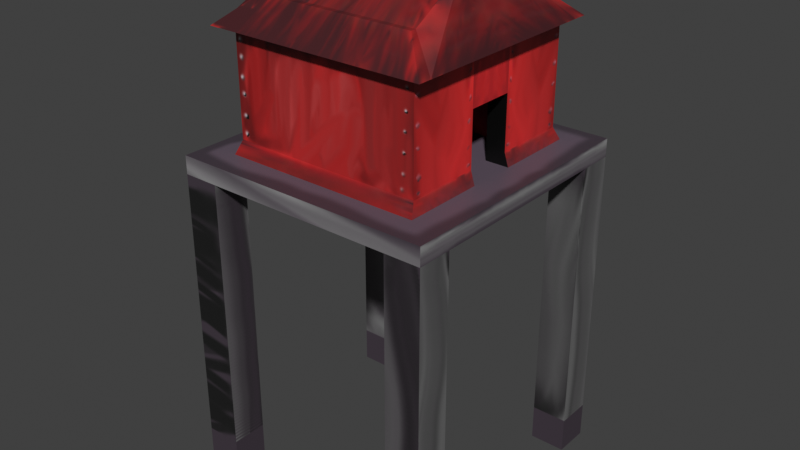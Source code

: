 # Source: House.blend  (saved by Blender 3.0.42; exported with 4.5.12 LTS)
import bpy
from mathutils import Matrix  # noqa: F401  (used for matrix-valued properties, if any)

bpy.ops.wm.read_factory_settings(use_empty=True)
scene = bpy.context.scene
scene.name = 'Scene'

# ---- collections
col_collection = bpy.data.collections.new('Collection'); scene.collection.children.link(col_collection)

# ---- images (referenced by path relative to the original .blend; pixels are not part of the script)
import os
ASSET_DIR = os.environ.get("B2B_ASSET_DIR", "")  # directory of the original .blend (textures are referenced by path, not embedded)
HERE = os.path.dirname(os.path.abspath(__file__))  # packed textures are extracted next to this script under _unpacked/

def load_image(name, relpath, width, height, colorspace="sRGB"):
    """Load a texture the original file referenced (path relative to the .blend, or extracted next to this script)."""
    p = next((c for c in (os.path.join(HERE, relpath), os.path.join(ASSET_DIR, relpath)) if relpath and os.path.exists(c)), "")
    if p:
        img = bpy.data.images.load(p, check_existing=True)
        img.name = name
    else:  # same state as the original file: an image datablock whose file is absent (Cycles renders it pink)
        img = bpy.data.images.new(name, width, height)
        img.source = "FILE"
        img.filepath = "//" + (relpath or name)
    img.colorspace_settings.name = colorspace
    return img
img_house_texture = load_image('House_Texture', '_unpacked/House_Texture.8b46aa6e.png', 1024, 1024, 'sRGB')

# ---- materials (node trees are filled in below, after node groups)
mat_material_001 = bpy.data.materials.new('Material.001')
mat_material_001.use_transparent_shadow = False

# ---- material node trees
mat_material_001.use_nodes = True; mat_material_001.node_tree.nodes.clear()
_N = mat_material_001.node_tree.nodes; _L = mat_material_001.node_tree.links
n0 = _N.new('ShaderNodeBsdfPrincipled'); n0.name = 'Principled BSDF'; n0.location = (10, 300)
n0.distribution = 'GGX'
n0.subsurface_method = 'RANDOM_WALK_SKIN'
n0.inputs[3].default_value = 1.45
n0.inputs[27].default_value = (0.0, 0.0, 0.0, 1.0)
n0.inputs[28].default_value = 1.0
n1 = _N.new('ShaderNodeOutputMaterial'); n1.name = 'Material Output'; n1.location = (300, 300)
n2 = _N.new('ShaderNodeTexImage'); n2.name = 'Image Texture'; n2.location = (-280, 280)
n2.image = img_house_texture
_L.new(n0.outputs[0], n1.inputs[0])
_L.new(n2.outputs[0], n0.inputs[0])
n1.is_active_output = True

# ---- world
world_world = bpy.data.worlds.new('World'); scene.world = world_world
world_world.use_nodes = True; world_world.node_tree.nodes.clear()
_N = world_world.node_tree.nodes; _L = world_world.node_tree.links
n0 = _N.new('ShaderNodeOutputWorld'); n0.name = 'World Output'; n0.location = (300, 300)
n1 = _N.new('ShaderNodeBackground'); n1.name = 'Background'; n1.location = (10, 300)
n1.inputs[0].default_value = (0.05088, 0.05088, 0.05088, 1.0)
_L.new(n1.outputs[0], n0.inputs[0])
n0.is_active_output = True
world_world.color = (0.05088, 0.05088, 0.05088)
world_world.use_sun_shadow = False
world_world.sun_shadow_jitter_overblur = 0.0

# ---- meshes
me_cube = bpy.data.meshes.new('Cube')
me_cube.from_pydata([(-1.478, 0.0, -0.3113), (-2.089, 0.0, -0.3113), (-1.478, 0.0, 5.012), (-2.089, 0.0, 5.012), (-2.089, 0.0, 5.32), (-1.562, 0.0, 5.32), (0.1535, 0.0, 5.012), (-1.478, 0.0, 7.285), (0.1535, 0.0, 8.289), (-1.113, 0.0, 8.289), (-1.478, 0.0, 6.455), (-0.1242, 0.0, 5.32), (-1.146, 0.0, 5.32), (-1.146, 0.0, 6.455), (0.1535, 0.0, 5.32), (-1.146, 0.0, 7.262), (-0.1242, 0.0, 7.262), (0.1535, 0.0, 7.262), (-1.744, 0.0, 7.285), (-1.212, 0.0, 8.289), (-1.478, 0.0, 5.54), (-1.146, 0.0, 5.54), (1.785, 0.0, 0.2995), (1.785, 0.0, -0.3113), (2.396, 0.0, 0.2995), (2.396, 0.0, -0.3113), (2.396, 0.0, 5.012), (2.396, 0.0, 5.32), (1.785, 0.0, 5.012), (1.785, 0.0, 5.32), (1.42, 0.0, 8.289), (1.42, 0.0, 7.737), (1.785, 0.0, 6.455), (0.4311, 0.0, 5.32), (1.453, 0.0, 6.455), (1.453, 0.0, 5.32), (1.453, 0.0, 7.262), (0.4311, 0.0, 7.262), (2.051, 0.0, 7.285), (1.519, 0.0, 8.289), (1.785, 0.0, 7.285), (-1.478, -2.292, 0.2995), (-1.478, -2.292, -0.3113), (-1.478, -1.681, 0.2995), (-1.478, -1.681, -0.3113), (-2.089, -2.292, 0.2995), (-2.089, -2.292, -0.3113), (-2.089, -1.681, 0.2995), (-2.089, -1.681, -0.3113), (-1.478, -2.292, 5.012), (-1.478, -1.681, 5.012), (-2.089, -1.681, 5.012), (-2.089, -2.292, 5.012), (-1.478, -2.292, 5.32), (-1.546, -1.797, 5.32), (-2.089, -1.681, 5.32), (-2.089, -2.292, 5.32), (-1.478, -0.4084, 5.012), (-2.089, -0.4084, 5.012), (-1.546, -0.4084, 5.32), (-2.089, -0.4084, 5.32), (0.1535, -2.292, 5.012), (0.1535, -1.681, 5.012), (0.1535, -2.292, 5.32), (0.1535, -1.797, 5.32), (0.1535, -0.4084, 5.012), (-1.478, -0.4084, 7.285), (-1.478, -1.681, 7.285), (0.1535, -1.681, 7.285), (0.1535, -0.4084, 8.289), (-1.113, -0.4084, 8.289), (-1.113, -1.325, 7.737), (0.1535, -1.325, 7.737), (-1.478, -0.4084, 6.455), (-1.478, -1.681, 6.455), (0.1535, -1.681, 6.455), (-0.1242, -0.4084, 5.32), (-1.146, -0.4084, 5.32), (-1.146, -0.4084, 6.455), (-0.1242, -1.146, 6.455), (-0.1242, -1.146, 5.32), (-1.146, -1.146, 5.32), (-1.146, -1.146, 6.455), (0.1535, -0.4084, 5.32), (0.1535, -1.146, 6.455), (0.1535, -1.146, 5.32), (-0.1242, -0.4084, 7.262), (-1.146, -0.4084, 7.262), (-0.1242, -1.146, 7.262), (-1.146, -1.146, 7.262), (0.1535, -0.4084, 7.262), (0.1535, -1.146, 7.262), (-1.744, -1.681, 7.285), (-1.212, -1.325, 7.737), (-1.744, -0.4084, 7.285), (-1.212, -0.4084, 8.289), (-1.478, -1.911, 7.285), (-1.113, -1.422, 7.737), (0.1535, -1.911, 7.285), (0.1535, -1.422, 7.737), (-1.744, -1.911, 7.285), (-1.212, -1.422, 7.737), (-1.478, -0.4084, 5.54), (-1.478, -1.681, 5.54), (0.1535, -1.681, 5.54), (-1.146, -0.4084, 5.54), (-0.1242, -1.146, 5.54), (-1.146, -1.146, 5.54), (0.1535, -1.146, 5.54), (1.785, -2.292, 0.2995), (1.785, -2.292, -0.3113), (1.785, -1.681, 0.2995), (1.785, -1.681, -0.3113), (2.396, -2.292, 0.2995), (2.396, -2.292, -0.3113), (2.396, -1.681, 0.2995), (2.396, -1.681, -0.3113), (1.785, -2.292, 5.012), (1.785, -1.681, 5.012), (2.396, -1.681, 5.012), (2.396, -2.292, 5.012), (1.785, -2.292, 5.32), (1.853, -1.797, 5.32), (2.396, -1.681, 5.32), (2.396, -2.292, 5.32), (1.785, -0.4084, 5.012), (2.396, -0.4084, 5.012), (1.853, -0.4084, 5.32), (2.396, -0.4084, 5.32), (1.785, -0.4084, 7.285), (1.785, -1.681, 7.285), (1.42, -0.4084, 8.289), (1.42, -1.325, 7.737), (1.785, -0.4084, 6.455), (1.785, -1.681, 6.455), (0.4311, -0.4084, 5.32), (1.453, -0.4084, 5.32), (1.453, -0.4084, 6.455), (0.4311, -1.146, 6.455), (0.4311, -1.146, 5.32), (1.453, -1.146, 5.32), (1.453, -1.146, 6.455), (0.4311, -0.4084, 7.262), (1.453, -0.4084, 7.262), (0.4311, -1.146, 7.262), (1.453, -1.146, 7.262), (2.051, -1.681, 7.285), (1.519, -1.325, 7.737), (2.051, -0.4084, 7.285), (1.519, -0.4084, 8.289), (1.785, -1.911, 7.285), (1.42, -1.422, 7.737), (2.051, -1.911, 7.285), (1.519, -1.422, 7.737), (1.785, -0.4084, 5.54), (1.785, -1.681, 5.54), (1.453, -0.4084, 5.54), (0.4311, -1.146, 5.54), (1.453, -1.146, 5.54)], [], [(47, 51, 50, 43), (46, 48, 44, 42), (48, 46, 45, 47), (46, 42, 41, 45), (42, 44, 43, 41), (44, 48, 47, 43), (51, 58, 57, 50), (43, 50, 49, 41), (41, 49, 52, 45), (45, 52, 51, 47), (53, 54, 55, 56), (52, 56, 55, 51), (49, 53, 56, 52), (60, 4, 3, 58), (53, 63, 64, 54), (55, 60, 58, 51), (54, 59, 60, 55), (59, 5, 4, 60), (74, 67, 66, 73), (58, 3, 2, 57), (49, 61, 63, 53), (73, 66, 7, 10), (50, 62, 61, 49), (2, 6, 65, 57), (57, 65, 62, 50), (68, 98, 96, 67), (75, 68, 67, 74), (70, 69, 8, 9), (71, 72, 69, 70), (70, 95, 93, 71), (67, 92, 94, 66), (86, 90, 91, 88), (15, 16, 86, 87), (104, 75, 74, 103), (77, 76, 11, 12), (103, 74, 73, 102), (79, 88, 91, 84), (76, 83, 14, 11), (78, 87, 89, 82), (107, 106, 80, 81), (105, 107, 81, 77), (82, 89, 88, 79), (77, 81, 80, 76), (16, 17, 90, 86), (86, 88, 89, 87), (13, 15, 87, 78), (106, 108, 85, 80), (80, 85, 83, 76), (92, 93, 95, 94), (94, 95, 19, 18), (67, 96, 100, 92), (9, 19, 95, 70), (66, 94, 18, 7), (98, 99, 97, 96), (97, 101, 100, 96), (71, 97, 99, 72), (93, 101, 97, 71), (92, 100, 101, 93), (79, 84, 108, 106), (78, 82, 107, 105), (82, 79, 106, 107), (54, 103, 102, 59), (64, 104, 103, 54), (115, 111, 118, 119), (114, 110, 112, 116), (116, 115, 113, 114), (114, 113, 109, 110), (110, 109, 111, 112), (112, 111, 115, 116), (119, 118, 125, 126), (111, 109, 117, 118), (109, 113, 120, 117), (113, 115, 119, 120), (121, 124, 123, 122), (120, 119, 123, 124), (117, 120, 124, 121), (128, 126, 26, 27), (121, 122, 64, 63), (123, 119, 126, 128), (122, 123, 128, 127), (127, 128, 27, 29), (134, 133, 129, 130), (126, 125, 28, 26), (117, 121, 63, 61), (133, 32, 40, 129), (118, 117, 61, 62), (28, 125, 65, 6), (125, 118, 62, 65), (68, 130, 150, 98), (75, 134, 130, 68), (131, 30, 8, 69), (132, 131, 69, 72), (131, 132, 147, 149), (130, 129, 148, 146), (142, 144, 91, 90), (32, 133, 137, 34), (36, 143, 142, 37), (104, 155, 134, 75), (136, 35, 33, 135), (155, 154, 133, 134), (138, 84, 91, 144), (135, 33, 14, 83), (137, 141, 145, 143), (127, 29, 35, 136), (158, 140, 139, 157), (156, 136, 140, 158), (136, 135, 139, 140), (37, 142, 90, 17), (142, 143, 145, 144), (34, 137, 143, 36), (157, 139, 85, 108), (139, 135, 83, 85), (146, 148, 149, 147), (148, 38, 39, 149), (130, 146, 152, 150), (30, 131, 149, 39), (129, 40, 38, 148), (98, 150, 151, 99), (151, 150, 152, 153), (132, 72, 99, 151), (147, 132, 151, 153), (146, 147, 153, 152), (138, 157, 108, 84), (137, 156, 158, 141), (122, 127, 154, 155), (64, 122, 155, 104), (138, 141, 158, 157), (5, 59, 102, 20), (12, 21, 105, 77), (13, 78, 105, 21), (10, 20, 102, 73), (141, 138, 144, 145), (154, 127, 136, 156), (137, 133, 154, 156)])
_uv = me_cube.uv_layers.new(name='UVMap')
_uv.uv.foreach_set('vector', [0.7227, 0.3504, 0.7227, 0.6313, 0.6863, 0.6313, 0.6863, 0.3504, 0.8878, 0.2397, 0.8878, 0.2033, 0.9243, 0.2033, 0.9243, 0.2397, 0.2999, 0.5684, 0.3363, 0.5684, 0.3363, 0.6048, 0.2999, 0.6048, 0.02923, 0.6162, 0.06564, 0.6162, 0.06564, 0.6525, 0.02923, 0.6525, 0.7812, 0.314, 0.8176, 0.314, 0.8176, 0.3503, 0.7812, 0.3503, 0.6863, 0.314, 0.7227, 0.314, 0.7227, 0.3504, 0.6863, 0.3504, 0.1294, 0.2966, 0.05357, 0.2966, 0.05357, 0.2602, 0.1294, 0.2602, 0.8176, 0.3503, 0.8176, 0.631, 0.7812, 0.631, 0.7812, 0.3503, 0.06564, 0.6525, 0.06564, 0.9328, 0.02923, 0.9328, 0.02923, 0.6525, 0.3363, 0.6048, 0.3363, 0.8852, 0.2999, 0.8852, 0.2999, 0.6048, 0.3606, 0.06564, 0.3312, 0.0616, 0.3243, 0.02923, 0.3606, 0.02923, 0.1241, 0.8113, 0.1424, 0.8113, 0.1424, 0.8477, 0.1241, 0.8477, 0.5322, 0.6351, 0.5139, 0.6351, 0.5139, 0.5987, 0.5322, 0.5987, 0.1424, 0.9235, 0.1424, 0.9479, 0.1241, 0.9479, 0.1241, 0.9235, 0.3606, 0.06564, 0.3606, 0.1629, 0.3312, 0.1629, 0.3312, 0.0616, 0.1424, 0.8477, 0.1424, 0.9235, 0.1241, 0.9235, 0.1241, 0.8477, 0.3312, 0.0616, 0.2486, 0.0616, 0.2486, 0.02923, 0.3243, 0.02923, 0.2486, 0.0616, 0.2243, 0.06068, 0.2243, 0.02923, 0.2486, 0.02923, 0.6024, 0.07868, 0.6024, 0.02928, 0.6782, 0.02924, 0.6783, 0.07864, 0.05357, 0.2966, 0.02923, 0.2966, 0.02923, 0.2602, 0.05357, 0.2602, 0.5322, 0.6351, 0.5322, 0.7324, 0.5139, 0.7324, 0.5139, 0.6351, 0.6783, 0.07864, 0.6782, 0.02924, 0.7026, 0.02923, 0.7026, 0.07863, 0.1294, 0.2602, 0.1294, 0.1629, 0.1659, 0.1629, 0.1659, 0.2602, 0.02923, 0.2602, 0.02923, 0.1629, 0.05357, 0.1629, 0.05357, 0.2602, 0.05357, 0.2602, 0.05357, 0.1629, 0.1294, 0.1629, 0.1294, 0.2602, 0.5193, 0.4271, 0.533, 0.4271, 0.533, 0.5244, 0.5193, 0.5244, 0.09722, 0.4564, 0.1466, 0.4564, 0.1466, 0.5537, 0.09722, 0.5537, 0.4433, 0.06687, 0.4433, 0.1424, 0.4191, 0.1424, 0.4191, 0.06687, 0.5002, 0.06687, 0.5002, 0.1424, 0.4433, 0.1424, 0.4433, 0.06687, 0.4433, 0.06687, 0.4433, 0.06096, 0.5002, 0.06096, 0.5002, 0.06687, 0.5193, 0.5244, 0.5193, 0.5402, 0.4434, 0.5402, 0.4434, 0.5244, 0.805, 0.09013, 0.805, 0.1067, 0.7611, 0.1067, 0.7611, 0.09013, 0.8294, 0.02923, 0.8294, 0.09013, 0.805, 0.09013, 0.805, 0.02923, 0.04279, 0.4564, 0.09722, 0.4564, 0.09722, 0.5537, 0.04279, 0.5537, 0.7813, 0.6897, 0.7813, 0.7506, 0.7571, 0.7506, 0.7571, 0.6897, 0.6024, 0.1331, 0.6024, 0.07868, 0.6783, 0.07864, 0.6783, 0.1331, 0.2532, 0.4491, 0.2051, 0.4491, 0.2051, 0.4325, 0.2532, 0.4325, 0.7813, 0.7506, 0.7813, 0.7672, 0.7571, 0.7672, 0.7571, 0.7506, 0.9276, 0.7573, 0.9276, 0.8054, 0.8836, 0.8054, 0.8836, 0.7573, 0.3077, 0.51, 0.3077, 0.4491, 0.3209, 0.4491, 0.3209, 0.51, 0.9276, 0.7028, 0.8836, 0.7028, 0.8836, 0.6897, 0.9276, 0.6897, 0.2532, 0.51, 0.2051, 0.51, 0.2051, 0.4491, 0.2532, 0.4491, 0.7813, 0.6897, 0.8252, 0.6897, 0.8252, 0.7506, 0.7813, 0.7506, 0.8294, 0.09013, 0.8294, 0.1067, 0.805, 0.1067, 0.805, 0.09013, 0.805, 0.09013, 0.7611, 0.09013, 0.7611, 0.02923, 0.805, 0.02923, 0.9519, 0.7573, 0.9519, 0.8054, 0.9276, 0.8054, 0.9276, 0.7573, 0.3077, 0.4491, 0.3077, 0.4325, 0.3209, 0.4325, 0.3209, 0.4491, 0.8252, 0.7506, 0.8252, 0.7672, 0.7813, 0.7672, 0.7813, 0.7506, 0.9453, 0.9641, 0.9165, 0.9429, 0.8836, 0.8883, 0.9453, 0.8882, 0.9453, 0.8882, 0.8836, 0.8883, 0.8836, 0.8639, 0.9453, 0.8639, 0.5193, 0.5244, 0.533, 0.5244, 0.533, 0.5402, 0.5193, 0.5402, 0.4191, 0.06687, 0.4191, 0.06096, 0.4433, 0.06096, 0.4433, 0.06687, 0.4434, 0.5244, 0.4434, 0.5402, 0.4191, 0.5402, 0.4191, 0.5244, 0.537, 0.1424, 0.506, 0.1424, 0.506, 0.06687, 0.537, 0.04509, 0.506, 0.06687, 0.506, 0.06096, 0.537, 0.02923, 0.537, 0.04509, 0.5002, 0.06687, 0.506, 0.06687, 0.506, 0.1424, 0.5002, 0.1424, 0.5002, 0.06096, 0.506, 0.06096, 0.506, 0.06687, 0.5002, 0.06687, 0.5233, 0.02923, 0.537, 0.02923, 0.506, 0.06096, 0.5002, 0.06096, 0.2532, 0.4491, 0.2532, 0.4325, 0.3077, 0.4325, 0.3077, 0.4491, 0.9276, 0.7573, 0.8836, 0.7573, 0.8836, 0.7028, 0.9276, 0.7028, 0.2532, 0.51, 0.2532, 0.4491, 0.3077, 0.4491, 0.3077, 0.51, 0.5955, 0.1465, 0.6024, 0.1331, 0.6783, 0.1331, 0.6783, 0.1464, 0.02923, 0.4564, 0.04279, 0.4564, 0.04279, 0.5537, 0.02923, 0.5577, 0.5915, 0.3504, 0.6279, 0.3504, 0.6279, 0.6313, 0.5915, 0.6313, 0.6319, 0.2414, 0.5955, 0.2414, 0.5955, 0.2049, 0.6319, 0.2049, 0.2415, 0.5684, 0.2415, 0.6048, 0.2051, 0.6048, 0.2051, 0.5684, 0.4555, 0.5987, 0.4555, 0.635, 0.4191, 0.635, 0.4191, 0.5987, 0.8761, 0.6307, 0.8761, 0.5943, 0.9125, 0.5943, 0.9125, 0.6307, 0.6279, 0.314, 0.6279, 0.3504, 0.5915, 0.3504, 0.5915, 0.314, 0.1294, 0.02923, 0.1294, 0.06564, 0.05357, 0.06564, 0.05357, 0.02923, 0.9125, 0.5943, 0.8761, 0.5943, 0.8761, 0.314, 0.9125, 0.314, 0.4191, 0.635, 0.4555, 0.635, 0.4555, 0.9153, 0.4191, 0.9153, 0.2051, 0.6048, 0.2415, 0.6048, 0.2415, 0.8855, 0.2051, 0.8855, 0.3606, 0.2602, 0.3606, 0.2966, 0.3243, 0.2966, 0.3312, 0.2642, 0.1424, 0.6162, 0.1424, 0.6526, 0.1241, 0.6526, 0.1241, 0.6162, 0.5322, 0.8297, 0.5322, 0.8661, 0.5139, 0.8661, 0.5139, 0.8297, 0.1241, 0.7285, 0.1424, 0.7285, 0.1424, 0.7528, 0.1241, 0.7528, 0.3606, 0.2602, 0.3312, 0.2642, 0.3312, 0.1629, 0.3606, 0.1629, 0.1241, 0.6526, 0.1424, 0.6526, 0.1424, 0.7285, 0.1241, 0.7285, 0.3312, 0.2642, 0.3243, 0.2966, 0.2486, 0.2966, 0.2486, 0.2642, 0.2486, 0.2642, 0.2486, 0.2966, 0.2243, 0.2966, 0.2243, 0.2602, 0.5984, 0.7575, 0.6743, 0.7575, 0.6743, 0.807, 0.5984, 0.807, 0.05357, 0.02923, 0.05357, 0.06564, 0.02923, 0.06564, 0.02923, 0.02923, 0.5322, 0.8297, 0.5139, 0.8297, 0.5139, 0.7324, 0.5322, 0.7324, 0.6743, 0.7575, 0.6986, 0.7575, 0.6986, 0.807, 0.6743, 0.807, 0.1294, 0.06564, 0.1659, 0.06564, 0.1659, 0.1629, 0.1294, 0.1629, 0.02923, 0.06564, 0.05357, 0.06564, 0.05357, 0.1629, 0.02923, 0.1629, 0.05357, 0.06564, 0.1294, 0.06564, 0.1294, 0.1629, 0.05357, 0.1629, 0.5193, 0.4271, 0.5193, 0.3298, 0.533, 0.3298, 0.533, 0.4271, 0.09722, 0.4564, 0.09722, 0.3591, 0.1466, 0.3591, 0.1466, 0.4564, 0.4433, 0.2179, 0.4191, 0.2179, 0.4191, 0.1424, 0.4433, 0.1424, 0.5002, 0.2179, 0.4433, 0.2179, 0.4433, 0.1424, 0.5002, 0.1424, 0.4433, 0.2179, 0.5002, 0.2179, 0.5002, 0.2238, 0.4433, 0.2238, 0.5193, 0.3298, 0.4434, 0.3298, 0.4434, 0.314, 0.5193, 0.314, 0.805, 0.1232, 0.7611, 0.1232, 0.7611, 0.1067, 0.805, 0.1067, 0.3197, 0.9436, 0.3197, 0.968, 0.2999, 0.968, 0.2999, 0.9436, 0.8294, 0.1841, 0.805, 0.1841, 0.805, 0.1232, 0.8294, 0.1232, 0.04279, 0.4564, 0.04279, 0.3591, 0.09722, 0.3591, 0.09722, 0.4564, 0.7813, 0.8446, 0.7571, 0.8446, 0.7571, 0.7837, 0.7813, 0.7837, 0.5984, 0.703, 0.6743, 0.703, 0.6743, 0.7575, 0.5984, 0.7575, 0.2532, 0.416, 0.2532, 0.4325, 0.2051, 0.4325, 0.2051, 0.416, 0.7813, 0.7837, 0.7571, 0.7837, 0.7571, 0.7672, 0.7813, 0.7672, 0.9318, 0.07727, 0.8878, 0.07727, 0.8878, 0.02923, 0.9318, 0.02923, 0.2486, 0.2642, 0.2243, 0.2602, 0.2243, 0.2404, 0.2486, 0.2404, 0.3077, 0.3551, 0.3209, 0.3551, 0.3209, 0.416, 0.3077, 0.416, 0.9318, 0.1317, 0.9318, 0.1448, 0.8878, 0.1448, 0.8878, 0.1317, 0.7813, 0.8446, 0.7813, 0.7837, 0.8252, 0.7837, 0.8252, 0.8446, 0.8294, 0.1232, 0.805, 0.1232, 0.805, 0.1067, 0.8294, 0.1067, 0.805, 0.1232, 0.805, 0.1841, 0.7611, 0.1841, 0.7611, 0.1232, 0.9561, 0.07727, 0.9318, 0.07727, 0.9318, 0.02923, 0.9561, 0.02923, 0.3077, 0.416, 0.3209, 0.416, 0.3209, 0.4325, 0.3077, 0.4325, 0.8252, 0.7837, 0.7813, 0.7837, 0.7813, 0.7672, 0.8252, 0.7672, 0.5915, 0.9656, 0.5915, 0.8898, 0.6526, 0.8898, 0.6197, 0.9444, 0.5915, 0.8898, 0.5915, 0.8654, 0.6526, 0.8654, 0.6526, 0.8898, 0.5193, 0.3298, 0.5193, 0.314, 0.533, 0.314, 0.533, 0.3298, 0.4191, 0.2179, 0.4433, 0.2179, 0.4433, 0.2238, 0.4191, 0.2238, 0.4434, 0.3298, 0.4191, 0.3298, 0.4191, 0.314, 0.4434, 0.314, 0.537, 0.1424, 0.537, 0.2396, 0.506, 0.2179, 0.506, 0.1424, 0.506, 0.2179, 0.537, 0.2396, 0.537, 0.2555, 0.506, 0.2238, 0.5002, 0.2179, 0.5002, 0.1424, 0.506, 0.1424, 0.506, 0.2179, 0.5002, 0.2238, 0.5002, 0.2179, 0.506, 0.2179, 0.506, 0.2238, 0.5233, 0.2555, 0.5002, 0.2238, 0.506, 0.2238, 0.537, 0.2555, 0.2532, 0.416, 0.3077, 0.416, 0.3077, 0.4325, 0.2532, 0.4325, 0.9318, 0.07727, 0.9318, 0.1317, 0.8878, 0.1317, 0.8878, 0.07727, 0.5915, 0.6897, 0.6743, 0.6897, 0.6743, 0.703, 0.5984, 0.703, 0.02923, 0.4564, 0.02923, 0.3551, 0.04279, 0.3591, 0.04279, 0.4564, 0.2532, 0.416, 0.2532, 0.3551, 0.3077, 0.3551, 0.3077, 0.416, 0.7026, 0.1465, 0.6783, 0.1464, 0.6783, 0.1331, 0.7026, 0.1331, 0.9519, 0.6897, 0.9519, 0.7028, 0.9276, 0.7028, 0.9276, 0.6897, 0.9519, 0.7573, 0.9276, 0.7573, 0.9276, 0.7028, 0.9519, 0.7028, 0.7026, 0.07863, 0.7026, 0.1331, 0.6783, 0.1331, 0.6783, 0.07864, 0.2532, 0.3551, 0.2532, 0.416, 0.2051, 0.416, 0.2051, 0.3551, 0.7611, 0.9162, 0.7571, 0.9031, 0.7809, 0.9031, 0.7809, 0.9162, 0.7809, 0.9708, 0.7611, 0.9708, 0.7611, 0.9162, 0.7809, 0.9162])
me_cube.materials.append(mat_material_001)
me_cube.use_remesh_preserve_volume = False
me_cube.use_remesh_preserve_attributes = False
me_cube.use_mirror_vertex_groups = False
me_cube.use_paint_bone_selection = False
me_cube.use_paint_mask = True
me_cube.update()

# ---- objects
ob_cube = bpy.data.objects.new('Cube', me_cube)

# ---- transforms, parenting, visibility, modifiers, constraints
ob_cube.location = (0.0, 0.0, 0.0)
ob_cube.lock_rotations_4d = False
ob_cube.empty_display_type = 'ARROWS'
ob_cube.lineart.crease_threshold = 0.0
_m = ob_cube.modifiers.new('Mirror', 'MIRROR')
_m.use_axis = (False, True, False)

# ---- collection membership
col_collection.objects.link(ob_cube)

# ---- scene / render settings (as saved in the file)
scene.frame_start = 1; scene.frame_end = 250; scene.frame_set(1)
scene.render.engine = 'BLENDER_EEVEE_NEXT'
scene.cycles.sampling_pattern = 'TABULATED_SOBOL'
scene.cycles.use_light_tree = False
scene.view_settings.view_transform = 'Standard'
bpy.context.view_layer.update()

# ---- added for rendering (the .blend has no active camera and no usable light): camera, sun
cam_auto = bpy.data.cameras.new('AutoCamera')
cam_auto.lens = 50.0
cam_auto.sensor_width = 36.0
cam_auto.clip_end = 1000.0
ob_auto_camera = bpy.data.objects.new('AutoCamera', cam_auto)
scene.collection.objects.link(ob_auto_camera)
ob_auto_camera.location = (10.0793, -11.911, 11.9292)
ob_auto_camera.rotation_euler = (1.09748, -7.21219e-08, 0.694738)
scene.camera = ob_auto_camera
light_auto_sun = bpy.data.lights.new('AutoSun', 'SUN')
light_auto_sun.energy = 3.0
light_auto_sun.angle = 0.0523599
ob_auto_sun = bpy.data.objects.new('AutoSun', light_auto_sun)
scene.collection.objects.link(ob_auto_sun)
ob_auto_sun.rotation_euler = (0.872665, 0.174533, 0.523599)
bpy.context.view_layer.update()
